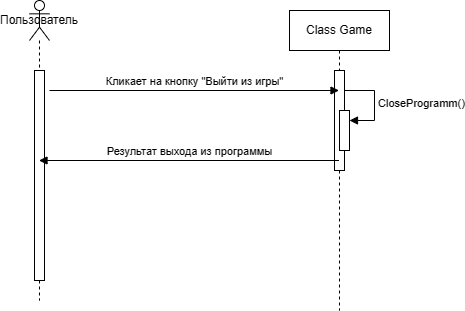

The diagram above was exported from draw.io. Its source (the exported page's mxGraphModel, read from the mxfile embedded in the PNG):
<mxGraphModel dx="825" dy="491" grid="1" gridSize="10" guides="1" tooltips="1" connect="1" arrows="1" fold="1" page="1" pageScale="1" pageWidth="827" pageHeight="1169" math="0" shadow="0">
  <root>
    <mxCell id="0" />
    <mxCell id="1" parent="0" />
    <mxCell id="WVYW18u7P7Y1pgsW_KwJ-2" value="Class Game" style="shape=umlLifeline;perimeter=lifelinePerimeter;whiteSpace=wrap;html=1;container=1;dropTarget=0;collapsible=0;recursiveResize=0;outlineConnect=0;portConstraint=eastwest;newEdgeStyle={&quot;curved&quot;:0,&quot;rounded&quot;:0};" vertex="1" parent="1">
      <mxGeometry x="430" y="120" width="100" height="300" as="geometry" />
    </mxCell>
    <mxCell id="WVYW18u7P7Y1pgsW_KwJ-8" value="" style="html=1;points=[[0,0,0,0,5],[0,1,0,0,-5],[1,0,0,0,5],[1,1,0,0,-5]];perimeter=orthogonalPerimeter;outlineConnect=0;targetShapes=umlLifeline;portConstraint=eastwest;newEdgeStyle={&quot;curved&quot;:0,&quot;rounded&quot;:0};" vertex="1" parent="WVYW18u7P7Y1pgsW_KwJ-2">
      <mxGeometry x="45" y="60" width="10" height="100" as="geometry" />
    </mxCell>
    <mxCell id="WVYW18u7P7Y1pgsW_KwJ-5" value="Пользователь" style="shape=umlLifeline;perimeter=lifelinePerimeter;whiteSpace=wrap;html=1;container=1;dropTarget=0;collapsible=0;recursiveResize=0;outlineConnect=0;portConstraint=eastwest;newEdgeStyle={&quot;curved&quot;:0,&quot;rounded&quot;:0};participant=umlActor;" vertex="1" parent="1">
      <mxGeometry x="170" y="110" width="20" height="300" as="geometry" />
    </mxCell>
    <mxCell id="WVYW18u7P7Y1pgsW_KwJ-7" value="" style="html=1;points=[[0,0,0,0,5],[0,1,0,0,-5],[1,0,0,0,5],[1,1,0,0,-5]];perimeter=orthogonalPerimeter;outlineConnect=0;targetShapes=umlLifeline;portConstraint=eastwest;newEdgeStyle={&quot;curved&quot;:0,&quot;rounded&quot;:0};" vertex="1" parent="WVYW18u7P7Y1pgsW_KwJ-5">
      <mxGeometry x="5" y="70" width="10" height="210" as="geometry" />
    </mxCell>
    <mxCell id="WVYW18u7P7Y1pgsW_KwJ-6" value="Кликает на кнопку &quot;Выйти из игры&quot;" style="html=1;verticalAlign=bottom;endArrow=block;curved=0;rounded=0;" edge="1" parent="1" target="WVYW18u7P7Y1pgsW_KwJ-2">
      <mxGeometry width="80" relative="1" as="geometry">
        <mxPoint x="190" y="200" as="sourcePoint" />
        <mxPoint x="270" y="200" as="targetPoint" />
      </mxGeometry>
    </mxCell>
    <mxCell id="WVYW18u7P7Y1pgsW_KwJ-9" value="" style="html=1;points=[[0,0,0,0,5],[0,1,0,0,-5],[1,0,0,0,5],[1,1,0,0,-5]];perimeter=orthogonalPerimeter;outlineConnect=0;targetShapes=umlLifeline;portConstraint=eastwest;newEdgeStyle={&quot;curved&quot;:0,&quot;rounded&quot;:0};" vertex="1" parent="1">
      <mxGeometry x="480" y="220" width="10" height="40" as="geometry" />
    </mxCell>
    <mxCell id="WVYW18u7P7Y1pgsW_KwJ-10" value="CloseProgramm()" style="html=1;align=left;spacingLeft=2;endArrow=block;rounded=0;edgeStyle=orthogonalEdgeStyle;curved=0;rounded=0;" edge="1" target="WVYW18u7P7Y1pgsW_KwJ-9" parent="1">
      <mxGeometry relative="1" as="geometry">
        <mxPoint x="485" y="200" as="sourcePoint" />
        <Array as="points">
          <mxPoint x="515" y="230" />
        </Array>
      </mxGeometry>
    </mxCell>
    <mxCell id="WVYW18u7P7Y1pgsW_KwJ-11" value="Результат выхода из программы" style="html=1;verticalAlign=bottom;endArrow=block;curved=0;rounded=0;" edge="1" parent="1" source="WVYW18u7P7Y1pgsW_KwJ-2" target="WVYW18u7P7Y1pgsW_KwJ-5">
      <mxGeometry width="80" relative="1" as="geometry">
        <mxPoint x="350" y="300" as="sourcePoint" />
        <mxPoint x="430" y="300" as="targetPoint" />
      </mxGeometry>
    </mxCell>
  </root>
</mxGraphModel>